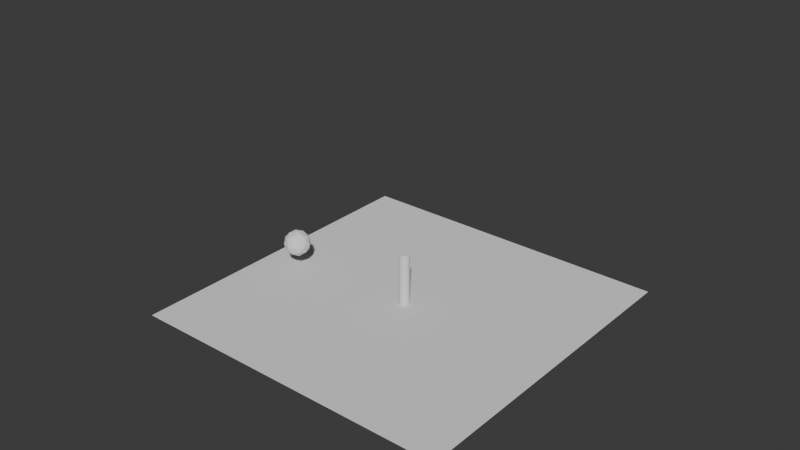 # Source: RopeSoftbody.blend  (saved by Blender 4.5.90; exported with 4.5.12 LTS)
import bpy
from mathutils import Matrix  # noqa: F401  (used for matrix-valued properties, if any)

bpy.ops.wm.read_factory_settings(use_empty=True)
scene = bpy.context.scene
scene.name = 'Scene'

# ---- collections
col_collection = bpy.data.collections.new('Collection'); scene.collection.children.link(col_collection)

# ---- materials (node trees are filled in below, after node groups)
mat_material_001 = bpy.data.materials.new('Material.001')

# ---- material node trees
mat_material_001.use_nodes = True; mat_material_001.node_tree.nodes.clear()
_N = mat_material_001.node_tree.nodes; _L = mat_material_001.node_tree.links
n0 = _N.new('ShaderNodeBsdfPrincipled'); n0.name = 'Principled BSDF'; n0.location = (-200, 100)
n0.inputs[4].default_value = 0.0
n1 = _N.new('ShaderNodeOutputMaterial'); n1.name = 'Material Output'; n1.location = (200, 100)
_L.new(n0.outputs[0], n1.inputs[0])
n1.is_active_output = True

# ---- world
world_world = bpy.data.worlds.new('World'); scene.world = world_world
world_world.use_nodes = True; world_world.node_tree.nodes.clear()
_N = world_world.node_tree.nodes; _L = world_world.node_tree.links
n0 = _N.new('ShaderNodeOutputWorld'); n0.name = 'World Output'; n0.location = (200, 100)
n1 = _N.new('ShaderNodeBackground'); n1.name = 'Background'; n1.location = (-200, 100)
n1.inputs[0].default_value = (0.05088, 0.05088, 0.05088, 1.0)
_L.new(n1.outputs[0], n0.inputs[0])
n0.is_active_output = True
world_world.color = (0.05088, 0.05088, 0.05088)
world_world.sun_shadow_jitter_overblur = 0.0

# ---- meshes
me_plane_003 = bpy.data.meshes.new('Plane.003')
me_plane_003.from_pydata([(0.9322, 1.0, 1.52), (0.9322, -1.0, 1.52), (-1.068, -1.0, 1.52), (-1.068, 1.0, 1.52), (0.9322, 1.0, 0.07386), (0.9322, -1.0, 0.07386), (-1.068, -1.0, 0.07386), (-1.068, 1.0, 0.07386)], [], [(2, 3, 7, 6), (3, 0, 4, 7), (1, 2, 6, 5), (0, 1, 5, 4)])
_uv = me_plane_003.uv_layers.new(name='UVMap')
_uv.uv.foreach_set('vector', [0.6504, 0.8978, 0.6504, 0.6161, 0.6504, 0.6161, 0.6504, 0.8978, 0.6504, 0.6161, 0.3687, 0.6161, 0.3687, 0.6161, 0.6504, 0.6161, 0.3687, 0.8978, 0.6504, 0.8978, 0.6504, 0.8978, 0.3687, 0.8978, 0.3687, 0.6161, 0.3687, 0.8978, 0.3687, 0.8978, 0.3687, 0.6161])
me_plane_003.materials.append(mat_material_001)
me_plane_003.update()
me_plane = bpy.data.meshes.new('Plane')
me_plane.from_pydata([(-1.0, -1.0, 0.0), (1.0, -1.0, 0.0), (-1.0, 1.0, 0.0), (1.0, 1.0, 0.0)], [], [(0, 1, 3, 2)])
_uv = me_plane.uv_layers.new(name='UVMap')
_uv.uv.foreach_set('vector', [0.0, 0.0, 1.0, 0.0, 1.0, 1.0, 0.0, 1.0])
me_plane.update()
me_cylinder = bpy.data.meshes.new('Cylinder')
me_cylinder.from_pydata([(0.0, 1.0, -1.0), (0.0, 1.0, 1.0), (0.1951, 0.9808, -1.0), (0.1951, 0.9808, 1.0), (0.3827, 0.9239, -1.0), (0.3827, 0.9239, 1.0), (0.5556, 0.8315, -1.0), (0.5556, 0.8315, 1.0), (0.7071, 0.7071, -1.0), (0.7071, 0.7071, 1.0), (0.8315, 0.5556, -1.0), (0.8315, 0.5556, 1.0), (0.9239, 0.3827, -1.0), (0.9239, 0.3827, 1.0), (0.9808, 0.1951, -1.0), (0.9808, 0.1951, 1.0), (1.0, 0.0, -1.0), (1.0, 0.0, 1.0), (0.9808, -0.1951, -1.0), (0.9808, -0.1951, 1.0), (0.9239, -0.3827, -1.0), (0.9239, -0.3827, 1.0), (0.8315, -0.5556, -1.0), (0.8315, -0.5556, 1.0), (0.7071, -0.7071, -1.0), (0.7071, -0.7071, 1.0), (0.5556, -0.8315, -1.0), (0.5556, -0.8315, 1.0), (0.3827, -0.9239, -1.0), (0.3827, -0.9239, 1.0), (0.1951, -0.9808, -1.0), (0.1951, -0.9808, 1.0), (0.0, -1.0, -1.0), (0.0, -1.0, 1.0), (-0.1951, -0.9808, -1.0), (-0.1951, -0.9808, 1.0), (-0.3827, -0.9239, -1.0), (-0.3827, -0.9239, 1.0), (-0.5556, -0.8315, -1.0), (-0.5556, -0.8315, 1.0), (-0.7071, -0.7071, -1.0), (-0.7071, -0.7071, 1.0), (-0.8315, -0.5556, -1.0), (-0.8315, -0.5556, 1.0), (-0.9239, -0.3827, -1.0), (-0.9239, -0.3827, 1.0), (-0.9808, -0.1951, -1.0), (-0.9808, -0.1951, 1.0), (-1.0, 0.0, -1.0), (-1.0, 0.0, 1.0), (-0.9808, 0.1951, -1.0), (-0.9808, 0.1951, 1.0), (-0.9239, 0.3827, -1.0), (-0.9239, 0.3827, 1.0), (-0.8315, 0.5556, -1.0), (-0.8315, 0.5556, 1.0), (-0.7071, 0.7071, -1.0), (-0.7071, 0.7071, 1.0), (-0.5556, 0.8315, -1.0), (-0.5556, 0.8315, 1.0), (-0.3827, 0.9239, -1.0), (-0.3827, 0.9239, 1.0), (-0.1951, 0.9808, -1.0), (-0.1951, 0.9808, 1.0)], [], [(0, 1, 3, 2), (2, 3, 5, 4), (4, 5, 7, 6), (6, 7, 9, 8), (8, 9, 11, 10), (10, 11, 13, 12), (12, 13, 15, 14), (14, 15, 17, 16), (16, 17, 19, 18), (18, 19, 21, 20), (20, 21, 23, 22), (22, 23, 25, 24), (24, 25, 27, 26), (26, 27, 29, 28), (28, 29, 31, 30), (30, 31, 33, 32), (32, 33, 35, 34), (34, 35, 37, 36), (36, 37, 39, 38), (38, 39, 41, 40), (40, 41, 43, 42), (42, 43, 45, 44), (44, 45, 47, 46), (46, 47, 49, 48), (48, 49, 51, 50), (50, 51, 53, 52), (52, 53, 55, 54), (54, 55, 57, 56), (56, 57, 59, 58), (58, 59, 61, 60), (3, 1, 63, 61, 59, 57, 55, 53, 51, 49, 47, 45, 43, 41, 39, 37, 35, 33, 31, 29, 27, 25, 23, 21, 19, 17, 15, 13, 11, 9, 7, 5), (60, 61, 63, 62), (62, 63, 1, 0), (0, 2, 4, 6, 8, 10, 12, 14, 16, 18, 20, 22, 24, 26, 28, 30, 32, 34, 36, 38, 40, 42, 44, 46, 48, 50, 52, 54, 56, 58, 60, 62)])
_uv = me_cylinder.uv_layers.new(name='UVMap')
_uv.uv.foreach_set('vector', [1.0, 0.5, 1.0, 1.0, 0.9688, 1.0, 0.9688, 0.5, 0.9688, 0.5, 0.9688, 1.0, 0.9375, 1.0, 0.9375, 0.5, 0.9375, 0.5, 0.9375, 1.0, 0.9062, 1.0, 0.9062, 0.5, 0.9062, 0.5, 0.9062, 1.0, 0.875, 1.0, 0.875, 0.5, 0.875, 0.5, 0.875, 1.0, 0.8438, 1.0, 0.8438, 0.5, 0.8438, 0.5, 0.8438, 1.0, 0.8125, 1.0, 0.8125, 0.5, 0.8125, 0.5, 0.8125, 1.0, 0.7812, 1.0, 0.7812, 0.5, 0.7812, 0.5, 0.7812, 1.0, 0.75, 1.0, 0.75, 0.5, 0.75, 0.5, 0.75, 1.0, 0.7188, 1.0, 0.7188, 0.5, 0.7188, 0.5, 0.7188, 1.0, 0.6875, 1.0, 0.6875, 0.5, 0.6875, 0.5, 0.6875, 1.0, 0.6562, 1.0, 0.6562, 0.5, 0.6562, 0.5, 0.6562, 1.0, 0.625, 1.0, 0.625, 0.5, 0.625, 0.5, 0.625, 1.0, 0.5938, 1.0, 0.5938, 0.5, 0.5938, 0.5, 0.5938, 1.0, 0.5625, 1.0, 0.5625, 0.5, 0.5625, 0.5, 0.5625, 1.0, 0.5312, 1.0, 0.5312, 0.5, 0.5312, 0.5, 0.5312, 1.0, 0.5, 1.0, 0.5, 0.5, 0.5, 0.5, 0.5, 1.0, 0.4688, 1.0, 0.4688, 0.5, 0.4688, 0.5, 0.4688, 1.0, 0.4375, 1.0, 0.4375, 0.5, 0.4375, 0.5, 0.4375, 1.0, 0.4062, 1.0, 0.4062, 0.5, 0.4062, 0.5, 0.4062, 1.0, 0.375, 1.0, 0.375, 0.5, 0.375, 0.5, 0.375, 1.0, 0.3438, 1.0, 0.3438, 0.5, 0.3438, 0.5, 0.3438, 1.0, 0.3125, 1.0, 0.3125, 0.5, 0.3125, 0.5, 0.3125, 1.0, 0.2812, 1.0, 0.2812, 0.5, 0.2812, 0.5, 0.2812, 1.0, 0.25, 1.0, 0.25, 0.5, 0.25, 0.5, 0.25, 1.0, 0.2188, 1.0, 0.2188, 0.5, 0.2188, 0.5, 0.2188, 1.0, 0.1875, 1.0, 0.1875, 0.5, 0.1875, 0.5, 0.1875, 1.0, 0.1562, 1.0, 0.1562, 0.5, 0.1562, 0.5, 0.1562, 1.0, 0.125, 1.0, 0.125, 0.5, 0.125, 0.5, 0.125, 1.0, 0.09375, 1.0, 0.09375, 0.5, 0.09375, 0.5, 0.09375, 1.0, 0.0625, 1.0, 0.0625, 0.5, 0.2968, 0.4854, 0.25, 0.49, 0.2032, 0.4854, 0.1582, 0.4717, 0.1167, 0.4496, 0.08029, 0.4197, 0.05045, 0.3833, 0.02827, 0.3418, 0.01461, 0.2968, 0.01, 0.25, 0.01461, 0.2032, 0.02827, 0.1582, 0.05045, 0.1167, 0.08029, 0.08029, 0.1167, 0.05045, 0.1582, 0.02827, 0.2032, 0.01461, 0.25, 0.01, 0.2968, 0.01461, 0.3418, 0.02827, 0.3833, 0.05045, 0.4197, 0.08029, 0.4496, 0.1167, 0.4717, 0.1582, 0.4854, 0.2032, 0.49, 0.25, 0.4854, 0.2968, 0.4717, 0.3418, 0.4496, 0.3833, 0.4197, 0.4197, 0.3833, 0.4496, 0.3418, 0.4717, 0.0625, 0.5, 0.0625, 1.0, 0.03125, 1.0, 0.03125, 0.5, 0.03125, 0.5, 0.03125, 1.0, 0.0, 1.0, 0.0, 0.5, 0.75, 0.49, 0.7968, 0.4854, 0.8418, 0.4717, 0.8833, 0.4496, 0.9197, 0.4197, 0.9496, 0.3833, 0.9717, 0.3418, 0.9854, 0.2968, 0.99, 0.25, 0.9854, 0.2032, 0.9717, 0.1582, 0.9496, 0.1167, 0.9197, 0.08029, 0.8833, 0.05045, 0.8418, 0.02827, 0.7968, 0.01461, 0.75, 0.01, 0.7032, 0.01461, 0.6582, 0.02827, 0.6167, 0.05045, 0.5803, 0.08029, 0.5504, 0.1167, 0.5283, 0.1582, 0.5146, 0.2032, 0.51, 0.25, 0.5146, 0.2968, 0.5283, 0.3418, 0.5504, 0.3833, 0.5803, 0.4197, 0.6167, 0.4496, 0.6582, 0.4717, 0.7032, 0.4854])
me_cylinder.update()
me_icosphere = bpy.data.meshes.new('Icosphere')
me_icosphere.from_pydata([(0.0, 0.0, -1.0), (0.7236, -0.5257, -0.4472), (-0.2764, -0.8506, -0.4472), (-0.8944, 0.0, -0.4472), (-0.2764, 0.8506, -0.4472), (0.7236, 0.5257, -0.4472), (0.2764, -0.8506, 0.4472), (-0.7236, -0.5257, 0.4472), (-0.7236, 0.5257, 0.4472), (0.2764, 0.8506, 0.4472), (0.8944, 0.0, 0.4472), (0.0, 0.0, 1.0), (-0.1625, -0.5, -0.8507), (0.4253, -0.309, -0.8507), (0.2629, -0.809, -0.5257), (0.8506, 0.0, -0.5257), (0.4253, 0.309, -0.8507), (-0.5257, 0.0, -0.8507), (-0.6882, -0.5, -0.5257), (-0.1625, 0.5, -0.8507), (-0.6882, 0.5, -0.5257), (0.2629, 0.809, -0.5257), (0.9511, -0.309, 0.0), (0.9511, 0.309, 0.0), (0.0, -1.0, 0.0), (0.5878, -0.809, 0.0), (-0.9511, -0.309, 0.0), (-0.5878, -0.809, 0.0), (-0.5878, 0.809, 0.0), (-0.9511, 0.309, 0.0), (0.5878, 0.809, 0.0), (0.0, 1.0, 0.0), (0.6882, -0.5, 0.5257), (-0.2629, -0.809, 0.5257), (-0.8506, 0.0, 0.5257), (-0.2629, 0.809, 0.5257), (0.6882, 0.5, 0.5257), (0.1625, -0.5, 0.8507), (0.5257, 0.0, 0.8507), (-0.4253, -0.309, 0.8507), (-0.4253, 0.309, 0.8507), (0.1625, 0.5, 0.8507)], [], [(0, 13, 12), (1, 13, 15), (0, 12, 17), (0, 17, 19), (0, 19, 16), (1, 15, 22), (2, 14, 24), (3, 18, 26), (4, 20, 28), (5, 21, 30), (1, 22, 25), (2, 24, 27), (3, 26, 29), (4, 28, 31), (5, 30, 23), (6, 32, 37), (7, 33, 39), (8, 34, 40), (9, 35, 41), (10, 36, 38), (38, 41, 11), (38, 36, 41), (36, 9, 41), (41, 40, 11), (41, 35, 40), (35, 8, 40), (40, 39, 11), (40, 34, 39), (34, 7, 39), (39, 37, 11), (39, 33, 37), (33, 6, 37), (37, 38, 11), (37, 32, 38), (32, 10, 38), (23, 36, 10), (23, 30, 36), (30, 9, 36), (31, 35, 9), (31, 28, 35), (28, 8, 35), (29, 34, 8), (29, 26, 34), (26, 7, 34), (27, 33, 7), (27, 24, 33), (24, 6, 33), (25, 32, 6), (25, 22, 32), (22, 10, 32), (30, 31, 9), (30, 21, 31), (21, 4, 31), (28, 29, 8), (28, 20, 29), (20, 3, 29), (26, 27, 7), (26, 18, 27), (18, 2, 27), (24, 25, 6), (24, 14, 25), (14, 1, 25), (22, 23, 10), (22, 15, 23), (15, 5, 23), (16, 21, 5), (16, 19, 21), (19, 4, 21), (19, 20, 4), (19, 17, 20), (17, 3, 20), (17, 18, 3), (17, 12, 18), (12, 2, 18), (15, 16, 5), (15, 13, 16), (13, 0, 16), (12, 14, 2), (12, 13, 14), (13, 1, 14)])
_uv = me_icosphere.uv_layers.new(name='UVMap')
_uv.uv.foreach_set('vector', [0.1818, 0.0, 0.2273, 0.07873, 0.1364, 0.07873, 0.2727, 0.1575, 0.3182, 0.07873, 0.3636, 0.1575, 0.9091, 0.0, 0.9545, 0.07873, 0.8636, 0.07873, 0.7273, 0.0, 0.7727, 0.07873, 0.6818, 0.07873, 0.5455, 0.0, 0.5909, 0.07873, 0.5, 0.07873, 0.2727, 0.1575, 0.3636, 0.1575, 0.3182, 0.2362, 0.09091, 0.1575, 0.1818, 0.1575, 0.1364, 0.2362, 0.8182, 0.1575, 0.9091, 0.1575, 0.8636, 0.2362, 0.6364, 0.1575, 0.7273, 0.1575, 0.6818, 0.2362, 0.4545, 0.1575, 0.5455, 0.1575, 0.5, 0.2362, 0.2727, 0.1575, 0.3182, 0.2362, 0.2273, 0.2362, 0.09091, 0.1575, 0.1364, 0.2362, 0.04546, 0.2362, 0.8182, 0.1575, 0.8636, 0.2362, 0.7727, 0.2362, 0.6364, 0.1575, 0.6818, 0.2362, 0.5909, 0.2362, 0.4545, 0.1575, 0.5, 0.2362, 0.4091, 0.2362, 0.1818, 0.3149, 0.2727, 0.3149, 0.2273, 0.3937, 0.0, 0.3149, 0.09091, 0.3149, 0.04546, 0.3937, 0.7273, 0.3149, 0.8182, 0.3149, 0.7727, 0.3937, 0.5455, 0.3149, 0.6364, 0.3149, 0.5909, 0.3937, 0.3636, 0.3149, 0.4545, 0.3149, 0.4091, 0.3937, 0.4091, 0.3937, 0.5, 0.3937, 0.4545, 0.4724, 0.4091, 0.3937, 0.4545, 0.3149, 0.5, 0.3937, 0.4545, 0.3149, 0.5455, 0.3149, 0.5, 0.3937, 0.5909, 0.3937, 0.6818, 0.3937, 0.6364, 0.4724, 0.5909, 0.3937, 0.6364, 0.3149, 0.6818, 0.3937, 0.6364, 0.3149, 0.7273, 0.3149, 0.6818, 0.3937, 0.7727, 0.3937, 0.8636, 0.3937, 0.8182, 0.4724, 0.7727, 0.3937, 0.8182, 0.3149, 0.8636, 0.3937, 0.8182, 0.3149, 0.9091, 0.3149, 0.8636, 0.3937, 0.04546, 0.3937, 0.1364, 0.3937, 0.09091, 0.4724, 0.04546, 0.3937, 0.09091, 0.3149, 0.1364, 0.3937, 0.09091, 0.3149, 0.1818, 0.3149, 0.1364, 0.3937, 0.2273, 0.3937, 0.3182, 0.3937, 0.2727, 0.4724, 0.2273, 0.3937, 0.2727, 0.3149, 0.3182, 0.3937, 0.2727, 0.3149, 0.3636, 0.3149, 0.3182, 0.3937, 0.4091, 0.2362, 0.4545, 0.3149, 0.3636, 0.3149, 0.4091, 0.2362, 0.5, 0.2362, 0.4545, 0.3149, 0.5, 0.2362, 0.5455, 0.3149, 0.4545, 0.3149, 0.5909, 0.2362, 0.6364, 0.3149, 0.5455, 0.3149, 0.5909, 0.2362, 0.6818, 0.2362, 0.6364, 0.3149, 0.6818, 0.2362, 0.7273, 0.3149, 0.6364, 0.3149, 0.7727, 0.2362, 0.8182, 0.3149, 0.7273, 0.3149, 0.7727, 0.2362, 0.8636, 0.2362, 0.8182, 0.3149, 0.8636, 0.2362, 0.9091, 0.3149, 0.8182, 0.3149, 0.04546, 0.2362, 0.09091, 0.3149, 0.0, 0.3149, 0.04546, 0.2362, 0.1364, 0.2362, 0.09091, 0.3149, 0.1364, 0.2362, 0.1818, 0.3149, 0.09091, 0.3149, 0.2273, 0.2362, 0.2727, 0.3149, 0.1818, 0.3149, 0.2273, 0.2362, 0.3182, 0.2362, 0.2727, 0.3149, 0.3182, 0.2362, 0.3636, 0.3149, 0.2727, 0.3149, 0.5, 0.2362, 0.5909, 0.2362, 0.5455, 0.3149, 0.5, 0.2362, 0.5455, 0.1575, 0.5909, 0.2362, 0.5455, 0.1575, 0.6364, 0.1575, 0.5909, 0.2362, 0.6818, 0.2362, 0.7727, 0.2362, 0.7273, 0.3149, 0.6818, 0.2362, 0.7273, 0.1575, 0.7727, 0.2362, 0.7273, 0.1575, 0.8182, 0.1575, 0.7727, 0.2362, 0.8636, 0.2362, 0.9545, 0.2362, 0.9091, 0.3149, 0.8636, 0.2362, 0.9091, 0.1575, 0.9545, 0.2362, 0.9091, 0.1575, 1.0, 0.1575, 0.9545, 0.2362, 0.1364, 0.2362, 0.2273, 0.2362, 0.1818, 0.3149, 0.1364, 0.2362, 0.1818, 0.1575, 0.2273, 0.2362, 0.1818, 0.1575, 0.2727, 0.1575, 0.2273, 0.2362, 0.3182, 0.2362, 0.4091, 0.2362, 0.3636, 0.3149, 0.3182, 0.2362, 0.3636, 0.1575, 0.4091, 0.2362, 0.3636, 0.1575, 0.4545, 0.1575, 0.4091, 0.2362, 0.5, 0.07873, 0.5455, 0.1575, 0.4545, 0.1575, 0.5, 0.07873, 0.5909, 0.07873, 0.5455, 0.1575, 0.5909, 0.07873, 0.6364, 0.1575, 0.5455, 0.1575, 0.6818, 0.07873, 0.7273, 0.1575, 0.6364, 0.1575, 0.6818, 0.07873, 0.7727, 0.07873, 0.7273, 0.1575, 0.7727, 0.07873, 0.8182, 0.1575, 0.7273, 0.1575, 0.8636, 0.07873, 0.9091, 0.1575, 0.8182, 0.1575, 0.8636, 0.07873, 0.9545, 0.07873, 0.9091, 0.1575, 0.9545, 0.07873, 1.0, 0.1575, 0.9091, 0.1575, 0.3636, 0.1575, 0.4091, 0.07873, 0.4545, 0.1575, 0.3636, 0.1575, 0.3182, 0.07873, 0.4091, 0.07873, 0.3182, 0.07873, 0.3636, 0.0, 0.4091, 0.07873, 0.1364, 0.07873, 0.1818, 0.1575, 0.09091, 0.1575, 0.1364, 0.07873, 0.2273, 0.07873, 0.1818, 0.1575, 0.2273, 0.07873, 0.2727, 0.1575, 0.1818, 0.1575])
me_icosphere.update()

# ---- curves / text
cu_b_ziercurve = bpy.data.curves.new('BézierCurve', 'CURVE')
cu_b_ziercurve.dimensions = '3D'
_sp = cu_b_ziercurve.splines.new('BEZIER'); _sp.bezier_points.add(1)
_sp.bezier_points.foreach_set('co', [-0.9092, 0.03935, 0.004427, 0.9107, 0.0, 0.0])
_sp.bezier_points.foreach_set('handle_left', [-1.546, -0.4396, -0.1315, -0.08931, 0.0, 0.0])
_sp.bezier_points.foreach_set('handle_right', [-0.408, 0.4162, 0.1114, 1.911, 0.0, 0.0])
for _p, _l, _r in zip(_sp.bezier_points, ['ALIGNED', 'ALIGNED'], ['ALIGNED', 'ALIGNED']): _p.handle_left_type = _l; _p.handle_right_type = _r
_sp.order_u = 0
_sp.order_v = 0
cu_b_ziercurve.use_path = True
cu_b_ziercurve.fill_mode = 'FULL'

# ---- objects
ob_plane = bpy.data.objects.new('Plane', me_plane_003)
ob_plane_001 = bpy.data.objects.new('Plane.001', me_plane)
ob_cylinder = bpy.data.objects.new('Cylinder', me_cylinder)
ob_b_ziercurve = bpy.data.objects.new('BézierCurve', cu_b_ziercurve)
ob_icosphere = bpy.data.objects.new('Icosphere', me_icosphere)

# ---- transforms, parenting, visibility, modifiers, constraints
ob_plane.location = (0.1356, 4.172e-07, -1.691)
ob_plane.scale = (2.0, 2.0, 3.349)
ob_plane_001.location = (0.0, 0.0, 0.0)
ob_plane_001.scale = (2.0, 2.0, 2.0)
ob_cylinder.location = (-0.00722, 0.00513, 0.3083)
ob_cylinder.scale = (0.061, 0.061, 0.3276)
_vg = ob_cylinder.vertex_groups.new(name='PostBase')
_m = ob_cylinder.modifiers.new('Softbody', 'SOFT_BODY')
ob_b_ziercurve.location = (-0.7784, 0.0162, 0.4195)
ob_b_ziercurve.scale = (0.7096, 0.7096, 0.7096)
_m = ob_b_ziercurve.modifiers.new('Hook-Icosphere', 'HOOK')
_m.center = (-1.0, 0.0, -1.192e-07)
_m.matrix_inverse = ((9.762, 0.0, 0.0, 9.762), (0.0, 9.762, 0.0, 1.49e-08), (0.0, 0.0, 9.762, 0.0), (0.0, 0.0, 0.0, 1.0))
_m.object = ob_icosphere
_m = ob_b_ziercurve.modifiers.new('Hook-Cylinder', 'HOOK')
_m.center = (1.087, -0.0156, -0.8273)
_m.matrix_inverse = ((5.745, 0.0, 0.0, -6.243), (0.0, 5.745, 0.0, 0.08964), (0.0, 0.0, 1.07, 0.885), (0.0, 0.0, 0.0, 1.0))
_m.object = ob_cylinder
_m = ob_b_ziercurve.modifiers.new('Softbody', 'SOFT_BODY')
ob_icosphere.location = (-1.51, -0.1725, 0.3364)
ob_icosphere.scale = (0.1601, 0.1601, 0.1601)
_vg = ob_icosphere.vertex_groups.new(name='Attach')

# ---- collection membership
col_collection.objects.link(ob_plane)
col_collection.objects.link(ob_plane_001)
col_collection.objects.link(ob_cylinder)
col_collection.objects.link(ob_b_ziercurve)
col_collection.objects.link(ob_icosphere)

# ---- scene / render settings (as saved in the file)
scene.frame_start = 1; scene.frame_end = 250; scene.frame_set(1)
scene.render.engine = 'BLENDER_EEVEE_NEXT'
bpy.context.view_layer.update()

# ---- added for rendering (the .blend has no active camera and no usable light): camera, sun
cam_auto = bpy.data.cameras.new('AutoCamera')
cam_auto.lens = 50.0
cam_auto.sensor_width = 36.0
cam_auto.clip_end = 1000.0
ob_auto_camera = bpy.data.objects.new('AutoCamera', cam_auto)
scene.collection.objects.link(ob_auto_camera)
ob_auto_camera.location = (6.89052, -8.34851, 6.54346)
ob_auto_camera.rotation_euler = (1.09748, -7.21219e-08, 0.694738)
scene.camera = ob_auto_camera
light_auto_sun = bpy.data.lights.new('AutoSun', 'SUN')
light_auto_sun.energy = 3.0
light_auto_sun.angle = 0.0523599
ob_auto_sun = bpy.data.objects.new('AutoSun', light_auto_sun)
scene.collection.objects.link(ob_auto_sun)
ob_auto_sun.rotation_euler = (0.872665, 0.174533, 0.523599)
bpy.context.view_layer.update()
